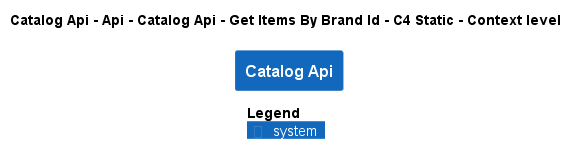

The diagram above was rendered by PlantUML. Its source (embedded in the PNG):
@startuml
!pragma layout smetana
!include ..\..\..\..\..\..\..\..\..\..\..\.c4s\C4_Context.puml

AddElementTag("c4interflow:lifecycle:new", $bgColor=green, $fontColor=#ffffff, $borderColor=green, $shadowing="False")
AddElementTag("c4interflow:lifecycle:changed", $bgColor=orange, $fontColor=#ffffff, $borderColor=orange, $shadowing="False")
AddElementTag("c4interflow:lifecycle:removed", $bgColor=red, $fontColor=#ffffff, $borderColor=red, $shadowing="False")

AddRelTag("c4interflow:lifecycle:new", $textColor=green, $lineColor=green)
AddRelTag("c4interflow:lifecycle:changed", $textColor=orange, $lineColor=orange)
AddRelTag("c4interflow:lifecycle:removed", $textColor=red, $lineColor=red)

SHOW_PERSON_PORTRAIT()
LAYOUT_TOP_DOWN()

skinparam linetype polyline

title Catalog Api - Api - Catalog Api - Get Items By Brand Id - C4 Static - Context level

System(dotnet.eShop.Architecture.SoftwareSystems.CatalogApi, "Catalog Api", "")



SHOW_LEGEND()
@enduml